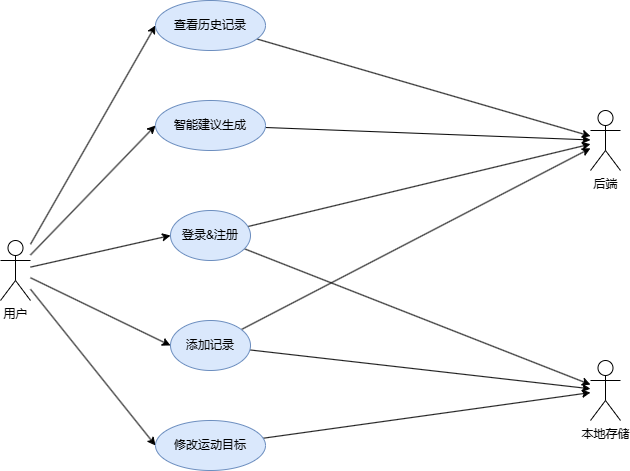

The diagram above was exported from draw.io. Its source (the exported page's mxGraphModel, read from the mxfile embedded in the PNG):
<mxGraphModel dx="1425" dy="790" grid="1" gridSize="10" guides="1" tooltips="1" connect="1" arrows="1" fold="1" page="1" pageScale="1" pageWidth="827" pageHeight="1169" math="0" shadow="0">
  <root>
    <mxCell id="0" />
    <mxCell id="1" parent="0" />
    <mxCell id="mSKV6CJoUhUIlkcHTcql-15" style="rounded=0;orthogonalLoop=1;jettySize=auto;html=1;entryX=0;entryY=0.5;entryDx=0;entryDy=0;" edge="1" parent="1" source="mSKV6CJoUhUIlkcHTcql-1" target="mSKV6CJoUhUIlkcHTcql-2">
      <mxGeometry relative="1" as="geometry" />
    </mxCell>
    <mxCell id="mSKV6CJoUhUIlkcHTcql-18" style="rounded=0;orthogonalLoop=1;jettySize=auto;html=1;entryX=0;entryY=0.5;entryDx=0;entryDy=0;" edge="1" parent="1" source="mSKV6CJoUhUIlkcHTcql-1" target="mSKV6CJoUhUIlkcHTcql-3">
      <mxGeometry relative="1" as="geometry" />
    </mxCell>
    <mxCell id="mSKV6CJoUhUIlkcHTcql-21" style="rounded=0;orthogonalLoop=1;jettySize=auto;html=1;entryX=0;entryY=0.5;entryDx=0;entryDy=0;" edge="1" parent="1" source="mSKV6CJoUhUIlkcHTcql-1" target="mSKV6CJoUhUIlkcHTcql-5">
      <mxGeometry relative="1" as="geometry" />
    </mxCell>
    <mxCell id="mSKV6CJoUhUIlkcHTcql-23" style="rounded=0;orthogonalLoop=1;jettySize=auto;html=1;entryX=0;entryY=0.5;entryDx=0;entryDy=0;" edge="1" parent="1" source="mSKV6CJoUhUIlkcHTcql-1" target="mSKV6CJoUhUIlkcHTcql-6">
      <mxGeometry relative="1" as="geometry" />
    </mxCell>
    <mxCell id="mSKV6CJoUhUIlkcHTcql-27" style="rounded=0;orthogonalLoop=1;jettySize=auto;html=1;entryX=0;entryY=0.5;entryDx=0;entryDy=0;" edge="1" parent="1" source="mSKV6CJoUhUIlkcHTcql-1" target="mSKV6CJoUhUIlkcHTcql-25">
      <mxGeometry relative="1" as="geometry" />
    </mxCell>
    <mxCell id="mSKV6CJoUhUIlkcHTcql-1" value="用户" style="shape=umlActor;verticalLabelPosition=bottom;verticalAlign=top;html=1;outlineConnect=0;" vertex="1" parent="1">
      <mxGeometry x="70" y="450" width="30" height="60" as="geometry" />
    </mxCell>
    <mxCell id="mSKV6CJoUhUIlkcHTcql-14" style="rounded=0;orthogonalLoop=1;jettySize=auto;html=1;" edge="1" parent="1" source="mSKV6CJoUhUIlkcHTcql-2" target="mSKV6CJoUhUIlkcHTcql-9">
      <mxGeometry relative="1" as="geometry" />
    </mxCell>
    <mxCell id="mSKV6CJoUhUIlkcHTcql-17" style="rounded=0;orthogonalLoop=1;jettySize=auto;html=1;" edge="1" parent="1" source="mSKV6CJoUhUIlkcHTcql-2" target="mSKV6CJoUhUIlkcHTcql-16">
      <mxGeometry relative="1" as="geometry" />
    </mxCell>
    <mxCell id="mSKV6CJoUhUIlkcHTcql-2" value="登录&amp;amp;注册" style="ellipse;whiteSpace=wrap;html=1;fillColor=#dae8fc;strokeColor=#6c8ebf;" vertex="1" parent="1">
      <mxGeometry x="240" y="420" width="80" height="50" as="geometry" />
    </mxCell>
    <mxCell id="mSKV6CJoUhUIlkcHTcql-19" style="rounded=0;orthogonalLoop=1;jettySize=auto;html=1;" edge="1" parent="1" source="mSKV6CJoUhUIlkcHTcql-3" target="mSKV6CJoUhUIlkcHTcql-9">
      <mxGeometry relative="1" as="geometry" />
    </mxCell>
    <mxCell id="mSKV6CJoUhUIlkcHTcql-20" style="rounded=0;orthogonalLoop=1;jettySize=auto;html=1;" edge="1" parent="1" source="mSKV6CJoUhUIlkcHTcql-3" target="mSKV6CJoUhUIlkcHTcql-16">
      <mxGeometry relative="1" as="geometry" />
    </mxCell>
    <mxCell id="mSKV6CJoUhUIlkcHTcql-3" value="添加记录" style="ellipse;whiteSpace=wrap;html=1;fillColor=#dae8fc;strokeColor=#6c8ebf;" vertex="1" parent="1">
      <mxGeometry x="240" y="530" width="80" height="50" as="geometry" />
    </mxCell>
    <mxCell id="mSKV6CJoUhUIlkcHTcql-22" style="rounded=0;orthogonalLoop=1;jettySize=auto;html=1;" edge="1" parent="1" source="mSKV6CJoUhUIlkcHTcql-5" target="mSKV6CJoUhUIlkcHTcql-9">
      <mxGeometry relative="1" as="geometry" />
    </mxCell>
    <mxCell id="mSKV6CJoUhUIlkcHTcql-5" value="查看历史记录" style="ellipse;whiteSpace=wrap;html=1;fillColor=#dae8fc;strokeColor=#6c8ebf;" vertex="1" parent="1">
      <mxGeometry x="225" y="210" width="110" height="50" as="geometry" />
    </mxCell>
    <mxCell id="mSKV6CJoUhUIlkcHTcql-24" style="rounded=0;orthogonalLoop=1;jettySize=auto;html=1;" edge="1" parent="1" source="mSKV6CJoUhUIlkcHTcql-6" target="mSKV6CJoUhUIlkcHTcql-16">
      <mxGeometry relative="1" as="geometry" />
    </mxCell>
    <mxCell id="mSKV6CJoUhUIlkcHTcql-6" value="修改运动目标" style="ellipse;whiteSpace=wrap;html=1;fillColor=#dae8fc;strokeColor=#6c8ebf;" vertex="1" parent="1">
      <mxGeometry x="225" y="630" width="110" height="50" as="geometry" />
    </mxCell>
    <mxCell id="mSKV6CJoUhUIlkcHTcql-9" value="后端" style="shape=umlActor;verticalLabelPosition=bottom;verticalAlign=top;html=1;outlineConnect=0;" vertex="1" parent="1">
      <mxGeometry x="660" y="320" width="30" height="60" as="geometry" />
    </mxCell>
    <mxCell id="mSKV6CJoUhUIlkcHTcql-16" value="本地存储" style="shape=umlActor;verticalLabelPosition=bottom;verticalAlign=top;html=1;outlineConnect=0;" vertex="1" parent="1">
      <mxGeometry x="660" y="570" width="30" height="60" as="geometry" />
    </mxCell>
    <mxCell id="mSKV6CJoUhUIlkcHTcql-26" style="rounded=0;orthogonalLoop=1;jettySize=auto;html=1;" edge="1" parent="1" source="mSKV6CJoUhUIlkcHTcql-25" target="mSKV6CJoUhUIlkcHTcql-9">
      <mxGeometry relative="1" as="geometry" />
    </mxCell>
    <mxCell id="mSKV6CJoUhUIlkcHTcql-25" value="智能建议生成" style="ellipse;whiteSpace=wrap;html=1;fillColor=#dae8fc;strokeColor=#6c8ebf;" vertex="1" parent="1">
      <mxGeometry x="225" y="310" width="110" height="50" as="geometry" />
    </mxCell>
  </root>
</mxGraphModel>